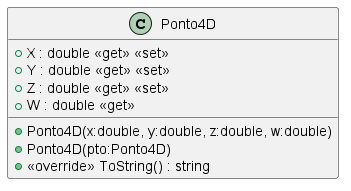

The diagram above was rendered by PlantUML. Its source (embedded in the PNG):
@startuml
class Ponto4D {
    + Ponto4D(x:double, y:double, z:double, w:double)
    + Ponto4D(pto:Ponto4D)
    + X : double <<get>> <<set>>
    + Y : double <<get>> <<set>>
    + Z : double <<get>> <<set>>
    + W : double <<get>>
    + <<override>> ToString() : string
}
@enduml